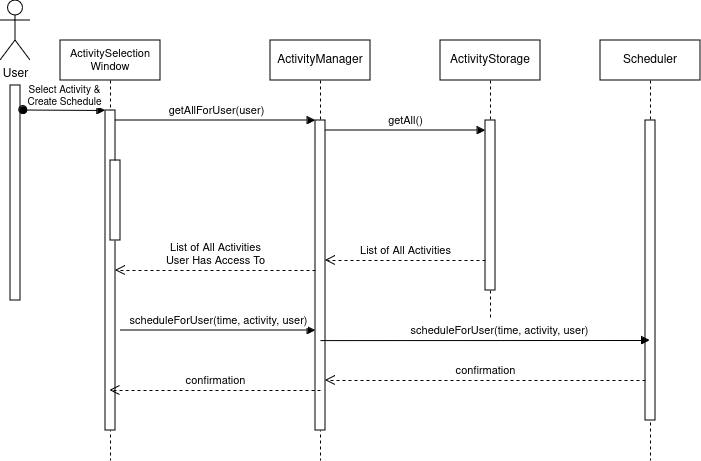

The diagram above was exported from draw.io. Its source (the exported page's mxGraphModel, read from the mxfile embedded in the PNG):
<mxGraphModel dx="1434" dy="715" grid="1" gridSize="10" guides="1" tooltips="1" connect="1" arrows="1" fold="1" page="1" pageScale="1" pageWidth="850" pageHeight="1100" math="0" shadow="0">
  <root>
    <mxCell id="0" />
    <mxCell id="1" parent="0" />
    <mxCell id="aM9ryv3xv72pqoxQDRHE-1" value="&lt;div style=&quot;font-size: 11px;&quot;&gt;&lt;font style=&quot;font-size: 11px;&quot;&gt;ActivitySelection&lt;/font&gt;&lt;/div&gt;&lt;div style=&quot;font-size: 11px;&quot;&gt;&lt;font style=&quot;font-size: 11px;&quot;&gt;Window&lt;/font&gt;&lt;/div&gt;" style="shape=umlLifeline;perimeter=lifelinePerimeter;whiteSpace=wrap;html=1;container=0;dropTarget=0;collapsible=0;recursiveResize=0;outlineConnect=0;portConstraint=eastwest;newEdgeStyle={&quot;edgeStyle&quot;:&quot;elbowEdgeStyle&quot;,&quot;elbow&quot;:&quot;vertical&quot;,&quot;curved&quot;:0,&quot;rounded&quot;:0};" parent="1" vertex="1">
      <mxGeometry x="100" y="60" width="100" height="420" as="geometry" />
    </mxCell>
    <mxCell id="aM9ryv3xv72pqoxQDRHE-2" value="" style="html=1;points=[];perimeter=orthogonalPerimeter;outlineConnect=0;targetShapes=umlLifeline;portConstraint=eastwest;newEdgeStyle={&quot;edgeStyle&quot;:&quot;elbowEdgeStyle&quot;,&quot;elbow&quot;:&quot;vertical&quot;,&quot;curved&quot;:0,&quot;rounded&quot;:0};" parent="aM9ryv3xv72pqoxQDRHE-1" vertex="1">
      <mxGeometry x="45" y="70" width="10" height="320" as="geometry" />
    </mxCell>
    <mxCell id="aM9ryv3xv72pqoxQDRHE-4" value="" style="html=1;points=[];perimeter=orthogonalPerimeter;outlineConnect=0;targetShapes=umlLifeline;portConstraint=eastwest;newEdgeStyle={&quot;edgeStyle&quot;:&quot;elbowEdgeStyle&quot;,&quot;elbow&quot;:&quot;vertical&quot;,&quot;curved&quot;:0,&quot;rounded&quot;:0};" parent="aM9ryv3xv72pqoxQDRHE-1" vertex="1">
      <mxGeometry x="50" y="120" width="10" height="80" as="geometry" />
    </mxCell>
    <mxCell id="aM9ryv3xv72pqoxQDRHE-5" value="ActivityManager" style="shape=umlLifeline;perimeter=lifelinePerimeter;whiteSpace=wrap;html=1;container=0;dropTarget=0;collapsible=0;recursiveResize=0;outlineConnect=0;portConstraint=eastwest;newEdgeStyle={&quot;edgeStyle&quot;:&quot;elbowEdgeStyle&quot;,&quot;elbow&quot;:&quot;vertical&quot;,&quot;curved&quot;:0,&quot;rounded&quot;:0};" parent="1" vertex="1">
      <mxGeometry x="310" y="60" width="100" height="420" as="geometry" />
    </mxCell>
    <mxCell id="aM9ryv3xv72pqoxQDRHE-6" value="" style="html=1;points=[];perimeter=orthogonalPerimeter;outlineConnect=0;targetShapes=umlLifeline;portConstraint=eastwest;newEdgeStyle={&quot;edgeStyle&quot;:&quot;elbowEdgeStyle&quot;,&quot;elbow&quot;:&quot;vertical&quot;,&quot;curved&quot;:0,&quot;rounded&quot;:0};" parent="aM9ryv3xv72pqoxQDRHE-5" vertex="1">
      <mxGeometry x="45" y="80" width="10" height="310" as="geometry" />
    </mxCell>
    <mxCell id="aM9ryv3xv72pqoxQDRHE-7" value="getAllForUser(user)" style="html=1;verticalAlign=bottom;endArrow=block;edgeStyle=elbowEdgeStyle;elbow=vertical;curved=0;rounded=0;" parent="1" source="aM9ryv3xv72pqoxQDRHE-2" target="aM9ryv3xv72pqoxQDRHE-6" edge="1">
      <mxGeometry x="0.0057" relative="1" as="geometry">
        <mxPoint x="235" y="150" as="sourcePoint" />
        <Array as="points">
          <mxPoint x="220" y="140" />
        </Array>
        <mxPoint as="offset" />
      </mxGeometry>
    </mxCell>
    <mxCell id="aM9ryv3xv72pqoxQDRHE-8" value="&lt;div&gt;List of All Activities&lt;/div&gt;&lt;div&gt;User Has Access To&lt;br&gt;&lt;/div&gt;" style="html=1;verticalAlign=bottom;endArrow=open;dashed=1;endSize=8;edgeStyle=elbowEdgeStyle;elbow=vertical;curved=0;rounded=0;" parent="1" source="aM9ryv3xv72pqoxQDRHE-6" target="aM9ryv3xv72pqoxQDRHE-2" edge="1">
      <mxGeometry relative="1" as="geometry">
        <mxPoint x="235" y="225" as="targetPoint" />
        <Array as="points">
          <mxPoint x="230" y="290" />
        </Array>
        <mxPoint as="offset" />
      </mxGeometry>
    </mxCell>
    <mxCell id="Q1YuTH1fwuFlicS0Oz87-1" value="&lt;div&gt;User&lt;/div&gt;" style="shape=umlActor;verticalLabelPosition=bottom;verticalAlign=top;html=1;outlineConnect=0;" parent="1" vertex="1">
      <mxGeometry x="40" y="20" width="30" height="60" as="geometry" />
    </mxCell>
    <mxCell id="Q1YuTH1fwuFlicS0Oz87-3" value="" style="rounded=0;whiteSpace=wrap;html=1;rotation=90;" parent="1" vertex="1">
      <mxGeometry x="-52.5" y="207.5" width="215" height="10" as="geometry" />
    </mxCell>
    <mxCell id="aM9ryv3xv72pqoxQDRHE-3" value="&lt;div style=&quot;font-size: 10px;&quot;&gt;&lt;font style=&quot;font-size: 10px;&quot;&gt;Select Activity &amp;amp;&lt;/font&gt;&lt;/div&gt;&lt;div style=&quot;font-size: 10px;&quot;&gt;&lt;font style=&quot;font-size: 10px;&quot;&gt;Create Schedule&lt;br&gt;&lt;/font&gt;&lt;/div&gt;" style="html=1;verticalAlign=bottom;startArrow=oval;endArrow=block;startSize=8;edgeStyle=elbowEdgeStyle;elbow=vertical;curved=0;rounded=0;exitX=0.114;exitY=-0.271;exitDx=0;exitDy=0;exitPerimeter=0;" parent="1" source="Q1YuTH1fwuFlicS0Oz87-3" target="aM9ryv3xv72pqoxQDRHE-2" edge="1">
      <mxGeometry x="0.0067" relative="1" as="geometry">
        <mxPoint x="85" y="130" as="sourcePoint" />
        <Array as="points">
          <mxPoint x="60" y="130" />
        </Array>
        <mxPoint as="offset" />
      </mxGeometry>
    </mxCell>
    <mxCell id="Q1YuTH1fwuFlicS0Oz87-7" value="ActivityStorage" style="shape=umlLifeline;perimeter=lifelinePerimeter;whiteSpace=wrap;html=1;container=0;dropTarget=0;collapsible=0;recursiveResize=0;outlineConnect=0;portConstraint=eastwest;newEdgeStyle={&quot;edgeStyle&quot;:&quot;elbowEdgeStyle&quot;,&quot;elbow&quot;:&quot;vertical&quot;,&quot;curved&quot;:0,&quot;rounded&quot;:0};" parent="1" vertex="1">
      <mxGeometry x="480" y="60" width="100" height="280" as="geometry" />
    </mxCell>
    <mxCell id="Q1YuTH1fwuFlicS0Oz87-8" value="" style="html=1;points=[];perimeter=orthogonalPerimeter;outlineConnect=0;targetShapes=umlLifeline;portConstraint=eastwest;newEdgeStyle={&quot;edgeStyle&quot;:&quot;elbowEdgeStyle&quot;,&quot;elbow&quot;:&quot;vertical&quot;,&quot;curved&quot;:0,&quot;rounded&quot;:0};" parent="Q1YuTH1fwuFlicS0Oz87-7" vertex="1">
      <mxGeometry x="45" y="80" width="10" height="170" as="geometry" />
    </mxCell>
    <mxCell id="Q1YuTH1fwuFlicS0Oz87-10" value="getAll()" style="html=1;verticalAlign=bottom;endArrow=block;edgeStyle=elbowEdgeStyle;elbow=vertical;curved=0;rounded=0;" parent="1" source="aM9ryv3xv72pqoxQDRHE-6" target="Q1YuTH1fwuFlicS0Oz87-8" edge="1">
      <mxGeometry x="0.0023" relative="1" as="geometry">
        <mxPoint x="320" y="140" as="sourcePoint" />
        <Array as="points">
          <mxPoint x="385" y="150" />
        </Array>
        <mxPoint x="460" y="140" as="targetPoint" />
        <mxPoint as="offset" />
      </mxGeometry>
    </mxCell>
    <mxCell id="Q1YuTH1fwuFlicS0Oz87-11" value="List of All Activities" style="html=1;verticalAlign=bottom;endArrow=open;dashed=1;endSize=8;edgeStyle=elbowEdgeStyle;elbow=vertical;curved=0;rounded=0;" parent="1" source="Q1YuTH1fwuFlicS0Oz87-8" target="aM9ryv3xv72pqoxQDRHE-6" edge="1">
      <mxGeometry relative="1" as="geometry">
        <mxPoint x="320" y="300" as="targetPoint" />
        <Array as="points">
          <mxPoint x="390" y="280" />
          <mxPoint x="390" y="290" />
          <mxPoint x="395" y="300" />
        </Array>
        <mxPoint x="460" y="280" as="sourcePoint" />
        <mxPoint as="offset" />
      </mxGeometry>
    </mxCell>
    <mxCell id="tUAauIg6_PLyoimWJp-a-1" value="Scheduler" style="shape=umlLifeline;perimeter=lifelinePerimeter;whiteSpace=wrap;html=1;container=0;dropTarget=0;collapsible=0;recursiveResize=0;outlineConnect=0;portConstraint=eastwest;newEdgeStyle={&quot;edgeStyle&quot;:&quot;elbowEdgeStyle&quot;,&quot;elbow&quot;:&quot;vertical&quot;,&quot;curved&quot;:0,&quot;rounded&quot;:0};" vertex="1" parent="1">
      <mxGeometry x="640" y="60" width="100" height="420" as="geometry" />
    </mxCell>
    <mxCell id="tUAauIg6_PLyoimWJp-a-2" value="" style="html=1;points=[];perimeter=orthogonalPerimeter;outlineConnect=0;targetShapes=umlLifeline;portConstraint=eastwest;newEdgeStyle={&quot;edgeStyle&quot;:&quot;elbowEdgeStyle&quot;,&quot;elbow&quot;:&quot;vertical&quot;,&quot;curved&quot;:0,&quot;rounded&quot;:0};" vertex="1" parent="tUAauIg6_PLyoimWJp-a-1">
      <mxGeometry x="45" y="80" width="10" height="300" as="geometry" />
    </mxCell>
    <mxCell id="tUAauIg6_PLyoimWJp-a-3" value="scheduleForUser(time, activity, user)" style="html=1;verticalAlign=bottom;endArrow=block;edgeStyle=elbowEdgeStyle;elbow=vertical;curved=0;rounded=0;exitX=0.5;exitY=0.71;exitDx=0;exitDy=0;exitPerimeter=0;" edge="1" parent="1" source="aM9ryv3xv72pqoxQDRHE-6" target="tUAauIg6_PLyoimWJp-a-1">
      <mxGeometry x="0.0873" relative="1" as="geometry">
        <mxPoint x="370" y="360" as="sourcePoint" />
        <Array as="points">
          <mxPoint x="370" y="360" />
        </Array>
        <mxPoint x="310" y="360" as="targetPoint" />
        <mxPoint as="offset" />
      </mxGeometry>
    </mxCell>
    <mxCell id="tUAauIg6_PLyoimWJp-a-4" value="confirmation" style="html=1;verticalAlign=bottom;endArrow=open;dashed=1;endSize=8;edgeStyle=elbowEdgeStyle;elbow=vertical;curved=0;rounded=0;" edge="1" parent="1" source="tUAauIg6_PLyoimWJp-a-2" target="aM9ryv3xv72pqoxQDRHE-6">
      <mxGeometry relative="1" as="geometry">
        <mxPoint x="160" y="400" as="targetPoint" />
        <Array as="points">
          <mxPoint x="385" y="400" />
          <mxPoint x="385" y="410" />
          <mxPoint x="390" y="420" />
        </Array>
        <mxPoint x="620" y="400" as="sourcePoint" />
        <mxPoint as="offset" />
      </mxGeometry>
    </mxCell>
    <mxCell id="tUAauIg6_PLyoimWJp-a-7" value="scheduleForUser(time, activity, user)" style="html=1;verticalAlign=bottom;endArrow=block;edgeStyle=elbowEdgeStyle;elbow=vertical;curved=0;rounded=0;" edge="1" parent="1" target="aM9ryv3xv72pqoxQDRHE-6">
      <mxGeometry x="0.0057" relative="1" as="geometry">
        <mxPoint x="160" y="350" as="sourcePoint" />
        <Array as="points">
          <mxPoint x="215" y="350" />
        </Array>
        <mxPoint x="300" y="350" as="targetPoint" />
        <mxPoint as="offset" />
      </mxGeometry>
    </mxCell>
    <mxCell id="tUAauIg6_PLyoimWJp-a-16" value="confirmation" style="html=1;verticalAlign=bottom;endArrow=open;dashed=1;endSize=8;edgeStyle=elbowEdgeStyle;elbow=vertical;curved=0;rounded=0;exitX=0.5;exitY=0.871;exitDx=0;exitDy=0;exitPerimeter=0;" edge="1" parent="1" source="aM9ryv3xv72pqoxQDRHE-6" target="aM9ryv3xv72pqoxQDRHE-1">
      <mxGeometry relative="1" as="geometry">
        <mxPoint x="162.5" y="410" as="targetPoint" />
        <Array as="points">
          <mxPoint x="162.5" y="410" />
          <mxPoint x="162.5" y="420" />
          <mxPoint x="167.5" y="430" />
        </Array>
        <mxPoint x="350" y="410" as="sourcePoint" />
        <mxPoint as="offset" />
      </mxGeometry>
    </mxCell>
  </root>
</mxGraphModel>